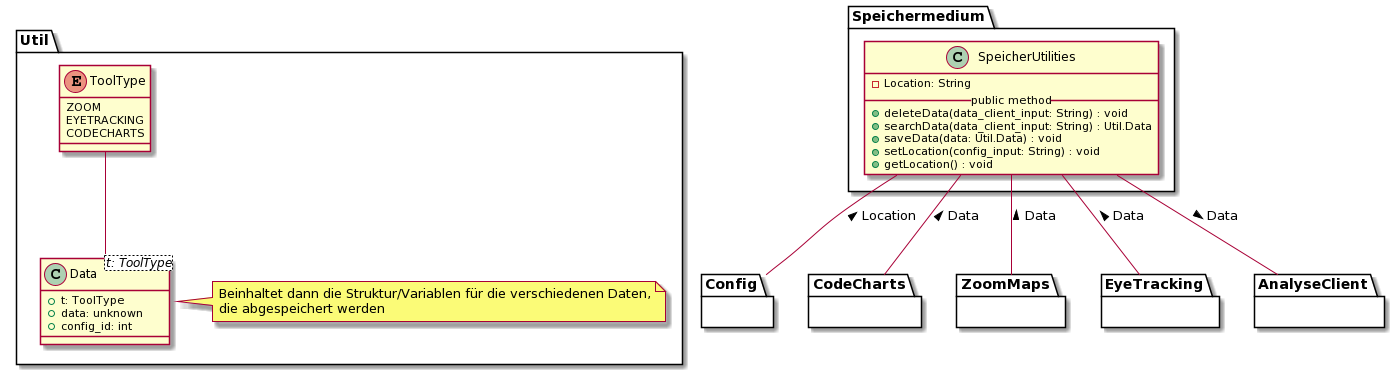

The diagram above was rendered by PlantUML. Its source (embedded in the PNG):
@startuml
' === Speichermedium ===
package Speichermedium {
    ' SpeicherUtilities
    class SpeicherUtilities {
        - Location: String
        __public method__
        + deleteData(data_client_input: String) : void
        + searchData(data_client_input: String) : Util.Data
        + saveData(data: Util.Data) : void
        + setLocation(config_input: String) : void
        + getLocation() : void
    }

    ' Andere Module
    SpeicherUtilities -- Config : < Location
    SpeicherUtilities -- CodeCharts : < Data
    SpeicherUtilities -- ZoomMaps : < Data
    SpeicherUtilities -- EyeTracking : < Data
    SpeicherUtilities -- AnalyseClient : > Data
}

package Util {

    class Data<t: ToolType> {
        + t: ToolType
        + data: unknown
        + config_id: int
    }

    note right of Data
        Beinhaltet dann die Struktur/Variablen für die verschiedenen Daten,
        die abgespeichert werden
    end note

    ' Interaktionen
    ToolType -- Data::type

    ' ToolType
    enum ToolType {
        ZOOM
        EYETRACKING
        CODECHARTS
    }

}
' Blackboxen / Andere Module
package Config {}
package CodeCharts {}
package ZoomMaps {}
package EyeTracking {}
package AnalyseClient {}
@enduml